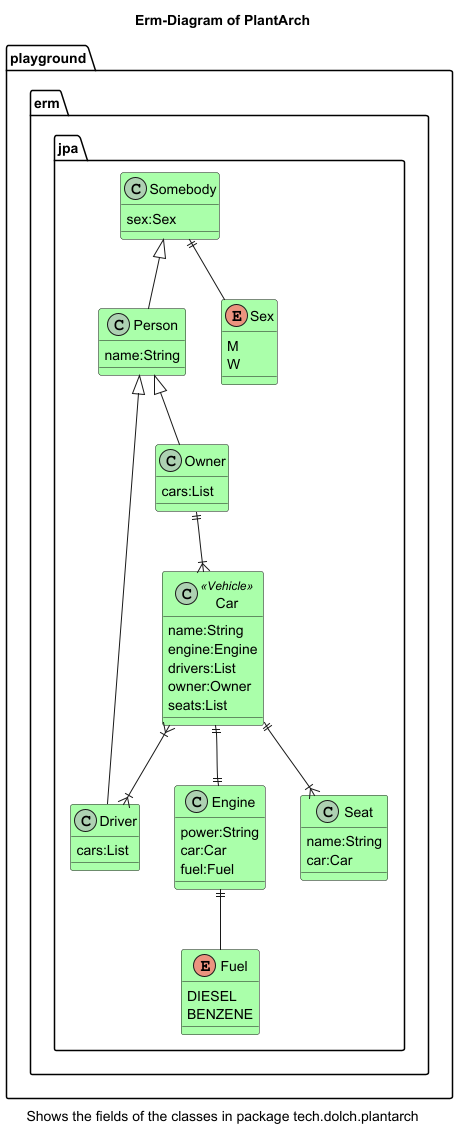

The diagram above was rendered by PlantUML. Its source (embedded in the PNG):
@startuml
class playground.erm.jpa.Car<<Vehicle>> #afa{
name:String
engine:Engine
drivers:List
owner:Owner
seats:List
}
class playground.erm.jpa.Driver #afa{
cars:List
}
class playground.erm.jpa.Engine #afa{
power:String
car:Car
fuel:Fuel
}
enum playground.erm.jpa.Fuel #afa{
DIESEL
BENZENE
}
class playground.erm.jpa.Owner #afa{
cars:List
}
class playground.erm.jpa.Person #afa{
name:String
}
class playground.erm.jpa.Seat #afa{
name:String
car:Car
}
enum playground.erm.jpa.Sex #afa{
M
W
}
class playground.erm.jpa.Somebody #afa{
sex:Sex
}

playground.erm.jpa.Car ||--|{ playground.erm.jpa.Seat
playground.erm.jpa.Car ||--|| playground.erm.jpa.Engine
playground.erm.jpa.Car }|--|{ playground.erm.jpa.Driver
playground.erm.jpa.Driver -up-|> playground.erm.jpa.Person
playground.erm.jpa.Engine ||-- playground.erm.jpa.Fuel
playground.erm.jpa.Owner -up-|> playground.erm.jpa.Person
playground.erm.jpa.Owner ||--|{ playground.erm.jpa.Car
playground.erm.jpa.Person -up-|> playground.erm.jpa.Somebody
playground.erm.jpa.Somebody ||-- playground.erm.jpa.Sex
title
Erm-Diagram of PlantArch
endtitle
caption
Shows the fields of the classes in package tech.dolch.plantarch
endcaption
skinparam linetype polyline
@enduml